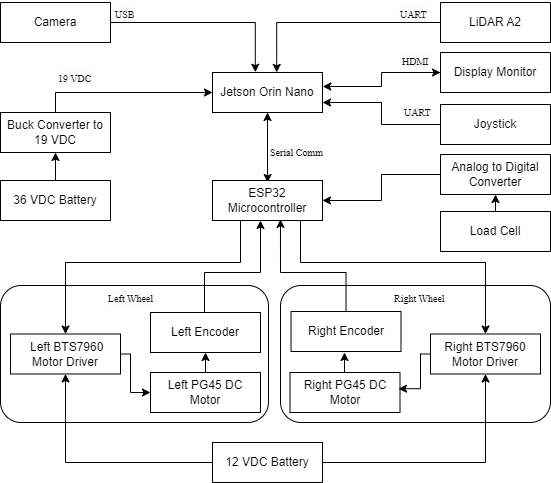

The diagram above was exported from draw.io. Its source (the exported page's mxGraphModel, read from the mxfile embedded in the PNG):
<mxGraphModel dx="880" dy="532" grid="1" gridSize="10" guides="1" tooltips="1" connect="1" arrows="1" fold="1" page="1" pageScale="1" pageWidth="850" pageHeight="1100" math="0" shadow="0">
  <root>
    <mxCell id="0" />
    <mxCell id="1" parent="0" />
    <mxCell id="ABcR8h1USnnb7U9VWEm7-18" value="" style="rounded=1;whiteSpace=wrap;html=1;" parent="1" vertex="1">
      <mxGeometry x="420" y="423" width="270" height="137" as="geometry" />
    </mxCell>
    <mxCell id="ABcR8h1USnnb7U9VWEm7-17" value="" style="rounded=1;whiteSpace=wrap;html=1;" parent="1" vertex="1">
      <mxGeometry x="140" y="423" width="268" height="137" as="geometry" />
    </mxCell>
    <mxCell id="2et4HyEzEpIW6a0KeFr--48" style="edgeStyle=orthogonalEdgeStyle;rounded=0;orthogonalLoop=1;jettySize=auto;html=1;exitX=0.5;exitY=0;exitDx=0;exitDy=0;entryX=0;entryY=0.5;entryDx=0;entryDy=0;" parent="1" source="5wA_tcG2a_pbFCpWh34U-1" target="5wA_tcG2a_pbFCpWh34U-2" edge="1">
      <mxGeometry relative="1" as="geometry" />
    </mxCell>
    <mxCell id="5wA_tcG2a_pbFCpWh34U-1" value="Buck Converter to 19 VDC" style="rounded=0;whiteSpace=wrap;html=1;" parent="1" vertex="1">
      <mxGeometry x="140" y="250" width="110" height="40" as="geometry" />
    </mxCell>
    <mxCell id="3GFe_FbOb8TcFSvCbtyz-45" style="edgeStyle=orthogonalEdgeStyle;rounded=0;orthogonalLoop=1;jettySize=auto;html=1;exitX=0.5;exitY=1;exitDx=0;exitDy=0;" parent="1" source="5wA_tcG2a_pbFCpWh34U-2" edge="1">
      <mxGeometry relative="1" as="geometry">
        <mxPoint x="407.1111111111111" y="320" as="targetPoint" />
      </mxGeometry>
    </mxCell>
    <mxCell id="5wA_tcG2a_pbFCpWh34U-2" value="Jetson Orin Nano" style="rounded=0;whiteSpace=wrap;html=1;" parent="1" vertex="1">
      <mxGeometry x="352" y="210" width="110" height="40" as="geometry" />
    </mxCell>
    <mxCell id="CzIuIWG_ZahB6pQs-ZUQ-17" style="edgeStyle=orthogonalEdgeStyle;rounded=0;orthogonalLoop=1;jettySize=auto;html=1;exitX=0.5;exitY=0;exitDx=0;exitDy=0;entryX=0.5;entryY=1;entryDx=0;entryDy=0;" parent="1" source="5wA_tcG2a_pbFCpWh34U-3" target="5wA_tcG2a_pbFCpWh34U-1" edge="1">
      <mxGeometry relative="1" as="geometry" />
    </mxCell>
    <mxCell id="5wA_tcG2a_pbFCpWh34U-3" value="36 VDC Battery" style="rounded=0;whiteSpace=wrap;html=1;" parent="1" vertex="1">
      <mxGeometry x="140" y="318" width="110" height="40" as="geometry" />
    </mxCell>
    <mxCell id="3GFe_FbOb8TcFSvCbtyz-22" style="edgeStyle=orthogonalEdgeStyle;rounded=0;orthogonalLoop=1;jettySize=auto;html=1;exitX=0;exitY=0.5;exitDx=0;exitDy=0;entryX=1;entryY=0.5;entryDx=0;entryDy=0;" parent="1" source="5wA_tcG2a_pbFCpWh34U-8" target="5wA_tcG2a_pbFCpWh34U-6" edge="1">
      <mxGeometry relative="1" as="geometry" />
    </mxCell>
    <mxCell id="5wA_tcG2a_pbFCpWh34U-8" value="Analog to Digital Converter" style="rounded=0;whiteSpace=wrap;html=1;" parent="1" vertex="1">
      <mxGeometry x="580" y="292" width="110" height="40" as="geometry" />
    </mxCell>
    <mxCell id="3GFe_FbOb8TcFSvCbtyz-23" style="edgeStyle=orthogonalEdgeStyle;rounded=0;orthogonalLoop=1;jettySize=auto;html=1;exitX=0.5;exitY=0;exitDx=0;exitDy=0;entryX=0.5;entryY=1;entryDx=0;entryDy=0;" parent="1" source="5wA_tcG2a_pbFCpWh34U-9" target="5wA_tcG2a_pbFCpWh34U-8" edge="1">
      <mxGeometry relative="1" as="geometry" />
    </mxCell>
    <mxCell id="5wA_tcG2a_pbFCpWh34U-9" value="Load Cell" style="rounded=0;whiteSpace=wrap;html=1;" parent="1" vertex="1">
      <mxGeometry x="580" y="349" width="110" height="40" as="geometry" />
    </mxCell>
    <mxCell id="5wA_tcG2a_pbFCpWh34U-12" value="Left Encoder" style="rounded=0;whiteSpace=wrap;html=1;" parent="1" vertex="1">
      <mxGeometry x="290" y="450" width="110" height="40" as="geometry" />
    </mxCell>
    <mxCell id="5wA_tcG2a_pbFCpWh34U-13" value="Right Encoder" style="rounded=0;whiteSpace=wrap;html=1;" parent="1" vertex="1">
      <mxGeometry x="430.5" y="449" width="110" height="40" as="geometry" />
    </mxCell>
    <mxCell id="Btj5BgnN04QZsvkisq8f-2" style="edgeStyle=orthogonalEdgeStyle;rounded=0;orthogonalLoop=1;jettySize=auto;html=1;exitX=0.5;exitY=0;exitDx=0;exitDy=0;entryX=0.5;entryY=1;entryDx=0;entryDy=0;" parent="1" source="5wA_tcG2a_pbFCpWh34U-15" target="5wA_tcG2a_pbFCpWh34U-12" edge="1">
      <mxGeometry relative="1" as="geometry" />
    </mxCell>
    <mxCell id="5wA_tcG2a_pbFCpWh34U-15" value="Left PG45 DC Motor" style="rounded=0;whiteSpace=wrap;html=1;" parent="1" vertex="1">
      <mxGeometry x="290" y="510" width="110" height="40" as="geometry" />
    </mxCell>
    <mxCell id="3GFe_FbOb8TcFSvCbtyz-26" style="edgeStyle=orthogonalEdgeStyle;rounded=0;orthogonalLoop=1;jettySize=auto;html=1;exitX=0.5;exitY=0;exitDx=0;exitDy=0;" parent="1" edge="1">
      <mxGeometry relative="1" as="geometry">
        <mxPoint x="478.5" y="510" as="sourcePoint" />
        <mxPoint x="484" y="490" as="targetPoint" />
      </mxGeometry>
    </mxCell>
    <mxCell id="5wA_tcG2a_pbFCpWh34U-16" value="Right PG45 DC Motor" style="rounded=0;whiteSpace=wrap;html=1;" parent="1" vertex="1">
      <mxGeometry x="429.5" y="510" width="110" height="40" as="geometry" />
    </mxCell>
    <mxCell id="3GFe_FbOb8TcFSvCbtyz-18" style="edgeStyle=orthogonalEdgeStyle;rounded=0;orthogonalLoop=1;jettySize=auto;html=1;exitX=1;exitY=0.5;exitDx=0;exitDy=0;entryX=0;entryY=0.5;entryDx=0;entryDy=0;" parent="1" source="5wA_tcG2a_pbFCpWh34U-18" target="5wA_tcG2a_pbFCpWh34U-15" edge="1">
      <mxGeometry relative="1" as="geometry">
        <Array as="points">
          <mxPoint x="270" y="492" />
          <mxPoint x="270" y="530" />
        </Array>
      </mxGeometry>
    </mxCell>
    <mxCell id="5wA_tcG2a_pbFCpWh34U-18" value="&amp;nbsp;Left BTS7960 Motor Driver" style="rounded=0;whiteSpace=wrap;html=1;" parent="1" vertex="1">
      <mxGeometry x="150" y="471.5" width="110" height="40" as="geometry" />
    </mxCell>
    <mxCell id="5wA_tcG2a_pbFCpWh34U-19" value="Camera" style="rounded=0;whiteSpace=wrap;html=1;" parent="1" vertex="1">
      <mxGeometry x="140" y="140" width="110" height="40" as="geometry" />
    </mxCell>
    <mxCell id="2et4HyEzEpIW6a0KeFr--1" value="LiDAR A2" style="rounded=0;whiteSpace=wrap;html=1;" parent="1" vertex="1">
      <mxGeometry x="580" y="140" width="110" height="40" as="geometry" />
    </mxCell>
    <mxCell id="3GFe_FbOb8TcFSvCbtyz-16" style="edgeStyle=orthogonalEdgeStyle;rounded=0;orthogonalLoop=1;jettySize=auto;html=1;exitX=0;exitY=0.5;exitDx=0;exitDy=0;entryX=0.5;entryY=1;entryDx=0;entryDy=0;" parent="1" source="2et4HyEzEpIW6a0KeFr--3" target="5wA_tcG2a_pbFCpWh34U-18" edge="1">
      <mxGeometry relative="1" as="geometry" />
    </mxCell>
    <mxCell id="3GFe_FbOb8TcFSvCbtyz-17" style="edgeStyle=orthogonalEdgeStyle;rounded=0;orthogonalLoop=1;jettySize=auto;html=1;exitX=1;exitY=0.5;exitDx=0;exitDy=0;entryX=0.5;entryY=1;entryDx=0;entryDy=0;" parent="1" source="2et4HyEzEpIW6a0KeFr--3" target="3GFe_FbOb8TcFSvCbtyz-15" edge="1">
      <mxGeometry relative="1" as="geometry" />
    </mxCell>
    <mxCell id="2et4HyEzEpIW6a0KeFr--3" value="12 VDC Battery" style="rounded=0;whiteSpace=wrap;html=1;" parent="1" vertex="1">
      <mxGeometry x="352" y="580" width="110" height="40" as="geometry" />
    </mxCell>
    <mxCell id="2et4HyEzEpIW6a0KeFr--6" value="Display Monitor" style="rounded=0;whiteSpace=wrap;html=1;" parent="1" vertex="1">
      <mxGeometry x="580" y="190" width="110" height="40" as="geometry" />
    </mxCell>
    <mxCell id="3GFe_FbOb8TcFSvCbtyz-5" style="edgeStyle=orthogonalEdgeStyle;rounded=0;orthogonalLoop=1;jettySize=auto;html=1;exitX=0;exitY=0.5;exitDx=0;exitDy=0;entryX=1;entryY=0.75;entryDx=0;entryDy=0;" parent="1" source="2et4HyEzEpIW6a0KeFr--27" target="5wA_tcG2a_pbFCpWh34U-2" edge="1">
      <mxGeometry relative="1" as="geometry" />
    </mxCell>
    <mxCell id="2et4HyEzEpIW6a0KeFr--27" value="Joystick" style="rounded=0;whiteSpace=wrap;html=1;" parent="1" vertex="1">
      <mxGeometry x="580" y="242" width="110" height="40" as="geometry" />
    </mxCell>
    <mxCell id="2et4HyEzEpIW6a0KeFr--35" value="" style="edgeStyle=orthogonalEdgeStyle;rounded=0;orthogonalLoop=1;jettySize=auto;html=1;" parent="1" target="5wA_tcG2a_pbFCpWh34U-6" edge="1">
      <mxGeometry relative="1" as="geometry">
        <mxPoint x="407" y="322" as="sourcePoint" />
        <mxPoint x="407" y="232" as="targetPoint" />
      </mxGeometry>
    </mxCell>
    <mxCell id="3GFe_FbOb8TcFSvCbtyz-21" style="edgeStyle=orthogonalEdgeStyle;rounded=0;orthogonalLoop=1;jettySize=auto;html=1;exitX=0.75;exitY=1;exitDx=0;exitDy=0;" parent="1" source="5wA_tcG2a_pbFCpWh34U-6" target="3GFe_FbOb8TcFSvCbtyz-15" edge="1">
      <mxGeometry relative="1" as="geometry">
        <Array as="points">
          <mxPoint x="435" y="346" />
          <mxPoint x="440" y="346" />
          <mxPoint x="440" y="400" />
          <mxPoint x="625" y="400" />
        </Array>
      </mxGeometry>
    </mxCell>
    <mxCell id="3GFe_FbOb8TcFSvCbtyz-41" style="edgeStyle=orthogonalEdgeStyle;rounded=0;orthogonalLoop=1;jettySize=auto;html=1;exitX=0;exitY=1;exitDx=0;exitDy=0;" parent="1" source="5wA_tcG2a_pbFCpWh34U-6" target="5wA_tcG2a_pbFCpWh34U-18" edge="1">
      <mxGeometry relative="1" as="geometry">
        <Array as="points">
          <mxPoint x="352" y="346" />
          <mxPoint x="380" y="346" />
          <mxPoint x="380" y="400" />
          <mxPoint x="205" y="400" />
        </Array>
      </mxGeometry>
    </mxCell>
    <mxCell id="3GFe_FbOb8TcFSvCbtyz-44" style="edgeStyle=orthogonalEdgeStyle;rounded=0;orthogonalLoop=1;jettySize=auto;html=1;exitX=0.5;exitY=0;exitDx=0;exitDy=0;entryX=0.5;entryY=1;entryDx=0;entryDy=0;" parent="1" source="5wA_tcG2a_pbFCpWh34U-6" target="5wA_tcG2a_pbFCpWh34U-2" edge="1">
      <mxGeometry relative="1" as="geometry" />
    </mxCell>
    <mxCell id="5wA_tcG2a_pbFCpWh34U-6" value="ESP32 Microcontroller" style="rounded=0;whiteSpace=wrap;html=1;" parent="1" vertex="1">
      <mxGeometry x="352" y="318" width="110" height="40" as="geometry" />
    </mxCell>
    <mxCell id="ABcR8h1USnnb7U9VWEm7-5" value="&lt;span style=&quot;font-family: &amp;quot;Times New Roman&amp;quot;, serif; font-style: normal; font-variant-ligatures: normal; font-variant-caps: normal; font-weight: 400; letter-spacing: normal; orphans: 2; text-align: left; text-indent: 0px; text-transform: none; widows: 2; word-spacing: 0px; -webkit-text-stroke-width: 0px; white-space: normal; background-color: rgb(251, 251, 251); text-decoration-thickness: initial; text-decoration-style: initial; text-decoration-color: initial; float: none; display: inline !important;&quot;&gt;&lt;font style=&quot;color: rgb(0, 0, 0); font-size: 10px;&quot;&gt;UART&lt;/font&gt;&lt;/span&gt;" style="text;whiteSpace=wrap;html=1;" parent="1" vertex="1">
      <mxGeometry x="537.5" y="138" width="36" height="40" as="geometry" />
    </mxCell>
    <mxCell id="ABcR8h1USnnb7U9VWEm7-6" value="&lt;span style=&quot;font-family: &amp;quot;Times New Roman&amp;quot;, serif; font-style: normal; font-variant-ligatures: normal; font-variant-caps: normal; font-weight: 400; letter-spacing: normal; orphans: 2; text-align: left; text-indent: 0px; text-transform: none; widows: 2; word-spacing: 0px; -webkit-text-stroke-width: 0px; white-space: normal; background-color: rgb(251, 251, 251); text-decoration-thickness: initial; text-decoration-style: initial; text-decoration-color: initial; float: none; display: inline !important;&quot;&gt;&lt;font style=&quot;color: rgb(0, 0, 0); font-size: 10px;&quot;&gt;HDMI&lt;/font&gt;&lt;/span&gt;" style="text;whiteSpace=wrap;html=1;" parent="1" vertex="1">
      <mxGeometry x="540" y="185" width="30" height="40" as="geometry" />
    </mxCell>
    <mxCell id="ABcR8h1USnnb7U9VWEm7-7" value="&lt;span style=&quot;font-family: &amp;quot;Times New Roman&amp;quot;, serif; font-style: normal; font-variant-ligatures: normal; font-variant-caps: normal; font-weight: 400; letter-spacing: normal; orphans: 2; text-align: left; text-indent: 0px; text-transform: none; widows: 2; word-spacing: 0px; -webkit-text-stroke-width: 0px; white-space: normal; background-color: rgb(251, 251, 251); text-decoration-thickness: initial; text-decoration-style: initial; text-decoration-color: initial; float: none; display: inline !important;&quot;&gt;&lt;font style=&quot;color: rgb(0, 0, 0); font-size: 10px;&quot;&gt;UART&lt;/font&gt;&lt;/span&gt;" style="text;whiteSpace=wrap;html=1;" parent="1" vertex="1">
      <mxGeometry x="542" y="236" width="36" height="40" as="geometry" />
    </mxCell>
    <mxCell id="ABcR8h1USnnb7U9VWEm7-8" value="&lt;span style=&quot;font-family: &amp;quot;Times New Roman&amp;quot;, serif; font-style: normal; font-variant-ligatures: normal; font-variant-caps: normal; font-weight: 400; letter-spacing: normal; orphans: 2; text-align: left; text-indent: 0px; text-transform: none; widows: 2; word-spacing: 0px; -webkit-text-stroke-width: 0px; white-space: normal; background-color: rgb(251, 251, 251); text-decoration-thickness: initial; text-decoration-style: initial; text-decoration-color: initial; float: none; display: inline !important;&quot;&gt;&lt;font style=&quot;color: rgb(0, 0, 0); font-size: 10px;&quot;&gt;19 VDC&lt;/font&gt;&lt;/span&gt;" style="text;whiteSpace=wrap;html=1;" parent="1" vertex="1">
      <mxGeometry x="196" y="202" width="36" height="40" as="geometry" />
    </mxCell>
    <mxCell id="ABcR8h1USnnb7U9VWEm7-10" value="&lt;span style=&quot;font-family: &amp;quot;Times New Roman&amp;quot;, serif; font-style: normal; font-variant-ligatures: normal; font-variant-caps: normal; font-weight: 400; letter-spacing: normal; orphans: 2; text-align: left; text-indent: 0px; text-transform: none; widows: 2; word-spacing: 0px; -webkit-text-stroke-width: 0px; white-space: normal; background-color: rgb(251, 251, 251); text-decoration-thickness: initial; text-decoration-style: initial; text-decoration-color: initial; float: none; display: inline !important;&quot;&gt;&lt;font style=&quot;color: rgb(0, 0, 0); font-size: 10px;&quot;&gt;USB&lt;/font&gt;&lt;/span&gt;" style="text;whiteSpace=wrap;html=1;" parent="1" vertex="1">
      <mxGeometry x="253" y="138" width="36" height="40" as="geometry" />
    </mxCell>
    <mxCell id="ABcR8h1USnnb7U9VWEm7-11" value="&lt;span style=&quot;font-family: &amp;quot;Times New Roman&amp;quot;, serif; font-style: normal; font-variant-ligatures: normal; font-variant-caps: normal; font-weight: 400; letter-spacing: normal; orphans: 2; text-align: left; text-indent: 0px; text-transform: none; widows: 2; word-spacing: 0px; -webkit-text-stroke-width: 0px; white-space: normal; background-color: rgb(251, 251, 251); text-decoration-thickness: initial; text-decoration-style: initial; text-decoration-color: initial; float: none; display: inline !important;&quot;&gt;&lt;font style=&quot;color: rgb(0, 0, 0); font-size: 10px;&quot;&gt;Serial Comm&lt;/font&gt;&lt;/span&gt;" style="text;whiteSpace=wrap;html=1;" parent="1" vertex="1">
      <mxGeometry x="408" y="276" width="73" height="40" as="geometry" />
    </mxCell>
    <mxCell id="ABcR8h1USnnb7U9VWEm7-19" value="&lt;span style=&quot;font-family: &amp;quot;Times New Roman&amp;quot;, serif; font-style: normal; font-variant-ligatures: normal; font-variant-caps: normal; font-weight: 400; letter-spacing: normal; orphans: 2; text-align: left; text-indent: 0px; text-transform: none; widows: 2; word-spacing: 0px; -webkit-text-stroke-width: 0px; white-space: normal; background-color: rgb(251, 251, 251); text-decoration-thickness: initial; text-decoration-style: initial; text-decoration-color: initial; float: none; display: inline !important;&quot;&gt;&lt;font style=&quot;color: rgb(0, 0, 0); font-size: 10px;&quot;&gt;Left Wheel&lt;/font&gt;&lt;/span&gt;" style="text;whiteSpace=wrap;html=1;" parent="1" vertex="1">
      <mxGeometry x="246" y="422" width="50" height="40" as="geometry" />
    </mxCell>
    <mxCell id="ABcR8h1USnnb7U9VWEm7-20" value="&lt;span style=&quot;font-family: &amp;quot;Times New Roman&amp;quot;, serif; font-size: 10px;&quot;&gt;Right Wheel&lt;/span&gt;" style="text;whiteSpace=wrap;html=1;" parent="1" vertex="1">
      <mxGeometry x="531.75" y="422" width="60.5" height="40" as="geometry" />
    </mxCell>
    <mxCell id="3GFe_FbOb8TcFSvCbtyz-1" style="edgeStyle=orthogonalEdgeStyle;rounded=0;orthogonalLoop=1;jettySize=auto;html=1;exitX=1;exitY=0.5;exitDx=0;exitDy=0;entryX=0.389;entryY=-0.007;entryDx=0;entryDy=0;entryPerimeter=0;" parent="1" source="5wA_tcG2a_pbFCpWh34U-19" target="5wA_tcG2a_pbFCpWh34U-2" edge="1">
      <mxGeometry relative="1" as="geometry">
        <mxPoint x="390" y="192" as="targetPoint" />
      </mxGeometry>
    </mxCell>
    <mxCell id="3GFe_FbOb8TcFSvCbtyz-3" style="edgeStyle=orthogonalEdgeStyle;rounded=0;orthogonalLoop=1;jettySize=auto;html=1;exitX=0;exitY=0.5;exitDx=0;exitDy=0;entryX=0.584;entryY=-0.002;entryDx=0;entryDy=0;entryPerimeter=0;" parent="1" source="2et4HyEzEpIW6a0KeFr--1" target="5wA_tcG2a_pbFCpWh34U-2" edge="1">
      <mxGeometry relative="1" as="geometry">
        <mxPoint x="417" y="192" as="targetPoint" />
      </mxGeometry>
    </mxCell>
    <mxCell id="3GFe_FbOb8TcFSvCbtyz-7" style="edgeStyle=orthogonalEdgeStyle;rounded=0;orthogonalLoop=1;jettySize=auto;html=1;exitX=0;exitY=0.5;exitDx=0;exitDy=0;entryX=1.002;entryY=0.35;entryDx=0;entryDy=0;entryPerimeter=0;" parent="1" source="2et4HyEzEpIW6a0KeFr--6" target="5wA_tcG2a_pbFCpWh34U-2" edge="1">
      <mxGeometry relative="1" as="geometry" />
    </mxCell>
    <mxCell id="3GFe_FbOb8TcFSvCbtyz-13" value="" style="endArrow=classic;html=1;rounded=0;" parent="1" edge="1">
      <mxGeometry width="50" height="50" relative="1" as="geometry">
        <mxPoint x="530" y="210" as="sourcePoint" />
        <mxPoint x="580" y="210" as="targetPoint" />
      </mxGeometry>
    </mxCell>
    <mxCell id="3GFe_FbOb8TcFSvCbtyz-15" value="Right BTS7960 Motor Driver" style="rounded=0;whiteSpace=wrap;html=1;" parent="1" vertex="1">
      <mxGeometry x="570" y="471.5" width="110" height="40" as="geometry" />
    </mxCell>
    <mxCell id="3GFe_FbOb8TcFSvCbtyz-35" style="edgeStyle=orthogonalEdgeStyle;rounded=0;orthogonalLoop=1;jettySize=auto;html=1;exitX=0.5;exitY=0;exitDx=0;exitDy=0;entryX=0.618;entryY=0.972;entryDx=0;entryDy=0;entryPerimeter=0;" parent="1" source="5wA_tcG2a_pbFCpWh34U-13" target="5wA_tcG2a_pbFCpWh34U-6" edge="1">
      <mxGeometry relative="1" as="geometry">
        <Array as="points">
          <mxPoint x="485" y="410" />
          <mxPoint x="420" y="410" />
        </Array>
      </mxGeometry>
    </mxCell>
    <mxCell id="3GFe_FbOb8TcFSvCbtyz-38" style="edgeStyle=orthogonalEdgeStyle;rounded=0;orthogonalLoop=1;jettySize=auto;html=1;exitX=0;exitY=0.5;exitDx=0;exitDy=0;entryX=0.986;entryY=0.405;entryDx=0;entryDy=0;entryPerimeter=0;" parent="1" source="3GFe_FbOb8TcFSvCbtyz-15" target="5wA_tcG2a_pbFCpWh34U-16" edge="1">
      <mxGeometry relative="1" as="geometry">
        <Array as="points">
          <mxPoint x="560" y="491" />
          <mxPoint x="560" y="526" />
        </Array>
      </mxGeometry>
    </mxCell>
    <mxCell id="3GFe_FbOb8TcFSvCbtyz-42" style="edgeStyle=orthogonalEdgeStyle;rounded=0;orthogonalLoop=1;jettySize=auto;html=1;exitX=0.5;exitY=0;exitDx=0;exitDy=0;" parent="1" edge="1">
      <mxGeometry relative="1" as="geometry">
        <mxPoint x="353" y="450" as="sourcePoint" />
        <mxPoint x="400" y="358" as="targetPoint" />
        <Array as="points">
          <mxPoint x="344" y="450" />
          <mxPoint x="344" y="410" />
          <mxPoint x="400" y="410" />
          <mxPoint x="400" y="358" />
        </Array>
      </mxGeometry>
    </mxCell>
  </root>
</mxGraphModel>